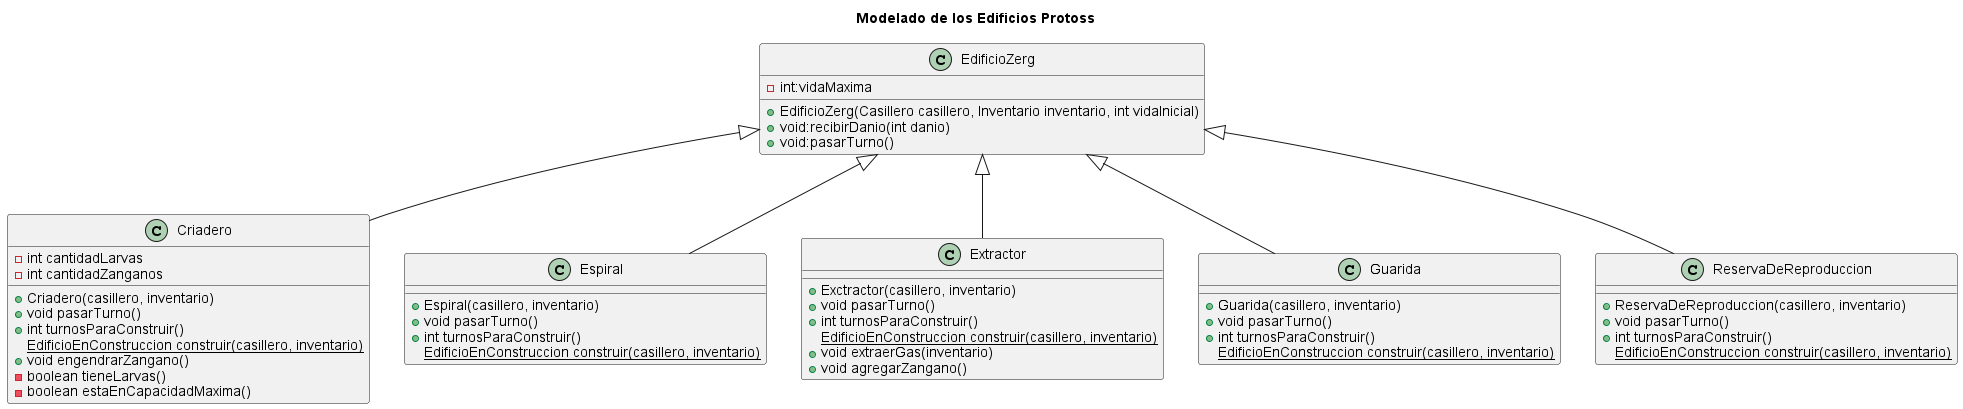

The diagram above was rendered by PlantUML. Its source (embedded in the PNG):
@startuml
title Modelado de los Edificios Protoss


class EdificioZerg{
 - int:vidaMaxima
 + EdificioZerg(Casillero casillero, Inventario inventario, int vidaInicial)
 + void:recibirDanio(int danio)
 + void:pasarTurno()
}

class Criadero{
 - int cantidadLarvas
 - int cantidadZanganos
 + Criadero(casillero, inventario)
 + void pasarTurno()
 + int turnosParaConstruir()
 {static} EdificioEnConstruccion construir(casillero, inventario)
 + void engendrarZangano()
 - boolean tieneLarvas()
 - boolean estaEnCapacidadMaxima()
}

class Espiral{
 + Espiral(casillero, inventario)
 + void pasarTurno()
 + int turnosParaConstruir()
 {static} EdificioEnConstruccion construir(casillero, inventario)
}

class Extractor {
 + Exctractor(casillero, inventario)
 + void pasarTurno()
 + int turnosParaConstruir()
 {static} EdificioEnConstruccion construir(casillero, inventario)
 + void extraerGas(inventario)
 + void agregarZangano()
}

class Guarida{
 + Guarida(casillero, inventario)
 + void pasarTurno()
 + int turnosParaConstruir()
 {static} EdificioEnConstruccion construir(casillero, inventario)
}

class ReservaDeReproduccion {
 + ReservaDeReproduccion(casillero, inventario)
 + void pasarTurno()
 + int turnosParaConstruir()
 {static} EdificioEnConstruccion construir(casillero, inventario)
}

EdificioZerg <|-- ReservaDeReproduccion
EdificioZerg <|-- Guarida
EdificioZerg <|-- Extractor
EdificioZerg <|-- Espiral
EdificioZerg <|-- Criadero


@enduml